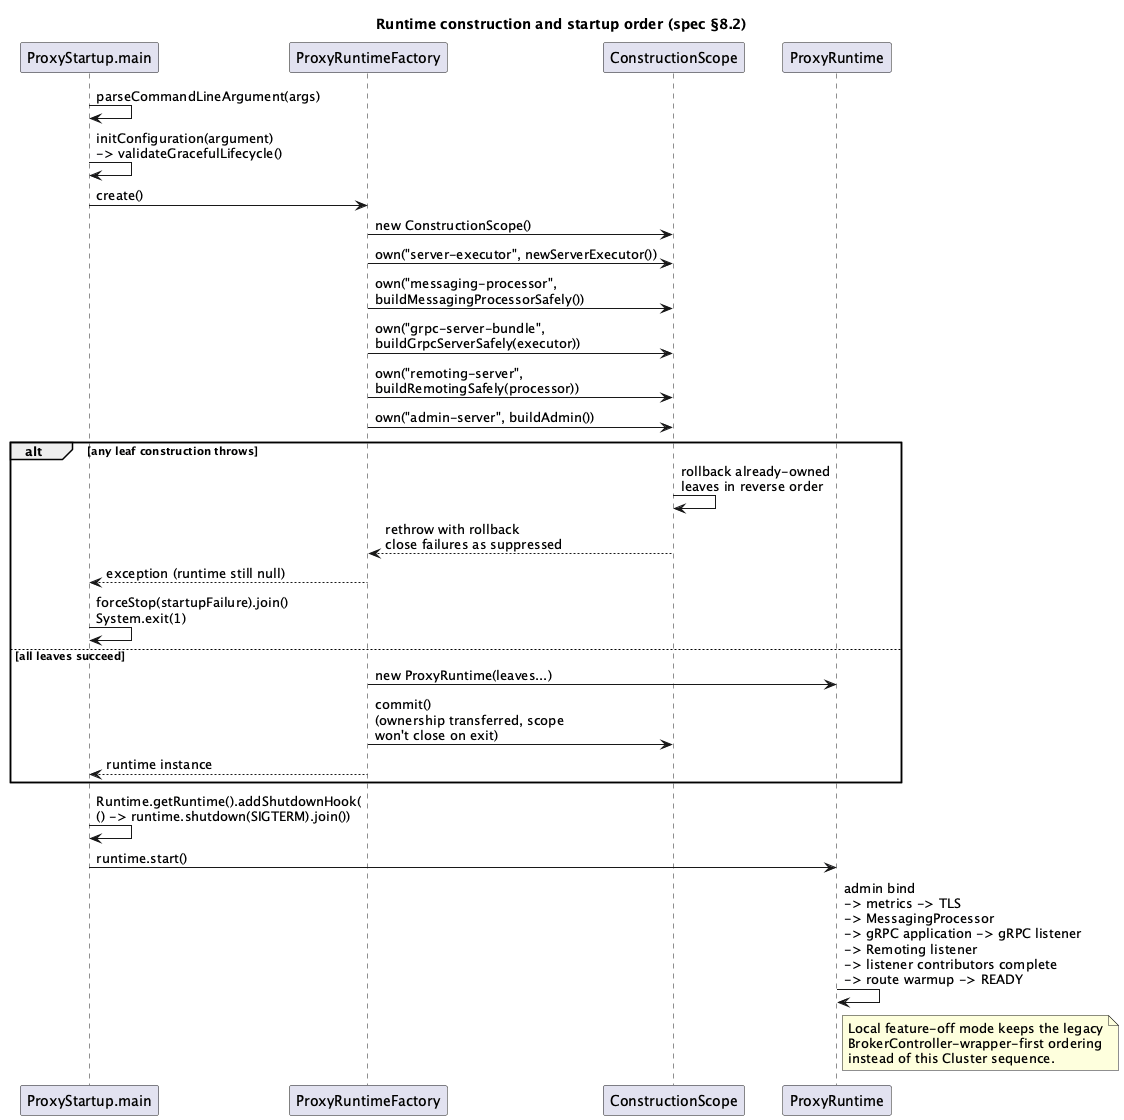

The diagram above was rendered by PlantUML. Its source (embedded in the PNG):
@startuml
title "Runtime construction and startup order (spec §8.2)"
participant "ProxyStartup.main" as Main
participant "ProxyRuntimeFactory" as Factory
participant "ConstructionScope" as Scope
participant "ProxyRuntime" as Runtime

Main -> Main : parseCommandLineArgument(args)
Main -> Main : initConfiguration(argument)\n-> validateGracefulLifecycle()
Main -> Factory : create()

Factory -> Scope : new ConstructionScope()
Factory -> Scope : own("server-executor", newServerExecutor())
Factory -> Scope : own("messaging-processor",\nbuildMessagingProcessorSafely())
Factory -> Scope : own("grpc-server-bundle",\nbuildGrpcServerSafely(executor))
Factory -> Scope : own("remoting-server",\nbuildRemotingSafely(processor))
Factory -> Scope : own("admin-server", buildAdmin())

alt any leaf construction throws
  Scope -> Scope : rollback already-owned\nleaves in reverse order
  Scope --> Factory : rethrow with rollback\nclose failures as suppressed
  Factory --> Main : exception (runtime still null)
  Main -> Main : forceStop(startupFailure).join()\nSystem.exit(1)
else all leaves succeed
  Factory -> Runtime : new ProxyRuntime(leaves...)
  Factory -> Scope : commit()\n(ownership transferred, scope\nwon't close on exit)
  Factory --> Main : runtime instance
end

Main -> Main : Runtime.getRuntime().addShutdownHook(\n() -> runtime.shutdown(SIGTERM).join())
Main -> Runtime : runtime.start()

Runtime -> Runtime : admin bind\n-> metrics -> TLS\n-> MessagingProcessor\n-> gRPC application -> gRPC listener\n-> Remoting listener\n-> listener contributors complete\n-> route warmup -> READY

note right of Runtime
  Local feature-off mode keeps the legacy
  BrokerController-wrapper-first ordering
  instead of this Cluster sequence.
end note
@enduml